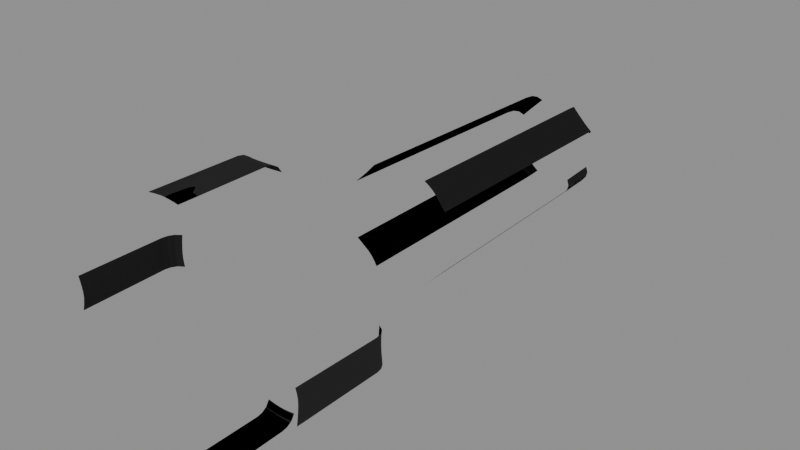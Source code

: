 # Source: SET_F_MONU_FA.blend  (saved by Blender 5.1.30; exported with 4.5.12 LTS)
import bpy
from mathutils import Matrix  # noqa: F401  (used for matrix-valued properties, if any)

bpy.ops.wm.read_factory_settings(use_empty=True)
scene = bpy.context.scene
scene.name = 'Scene'

# ---- images (referenced by path relative to the original .blend; pixels are not part of the script)
import os
ASSET_DIR = os.environ.get("B2B_ASSET_DIR", "")  # directory of the original .blend (textures are referenced by path, not embedded)
HERE = os.path.dirname(os.path.abspath(__file__))  # packed textures are extracted next to this script under _unpacked/

def load_image(name, relpath, width, height, colorspace="sRGB"):
    """Load a texture the original file referenced (path relative to the .blend, or extracted next to this script)."""
    p = next((c for c in (os.path.join(HERE, relpath), os.path.join(ASSET_DIR, relpath)) if relpath and os.path.exists(c)), "")
    if p:
        img = bpy.data.images.load(p, check_existing=True)
        img.name = name
    else:  # same state as the original file: an image datablock whose file is absent (Cycles renders it pink)
        img = bpy.data.images.new(name, width, height)
        img.source = "FILE"
        img.filepath = "//" + (relpath or name)
    img.colorspace_settings.name = colorspace
    return img
img_fabrictrim_dds = load_image('FABRICTRIM.DDS', 'FABRICTRIM__0a3631af.png', 1024, 1024, 'sRGB')
img_fabrictrim_masks_dds = load_image('FABRICTRIM.MASKS.DDS', 'FABRICTRIM.MASKS__5cfab8a0.png', 1024, 1024, 'Linear Rec.2020')
img_fabrictrim_normal_dds = load_image('FABRICTRIM.NORMAL.DDS', 'FABRICTRIM.NORMAL__60a5f1dc.png', 1024, 1024, 'Linear Rec.2020')
img_fabrictrim_colourisemask_dds = load_image('FABRICTRIM.COLOURISEMASK.DDS', 'FABRICTRIM.COLOURISEMASK__dc33ab8d.png', 1024, 1024, 'Non-Color')

# ---- materials (node trees are filled in below, after node groups)
mat_settlementfabricmat1 = bpy.data.materials.new('SettlementFabricMAT1')
mat_settlementfabricmat1.use_transparent_shadow = False

# ---- node groups
ng_nms_colourise = bpy.data.node_groups.new('NMS_Colourise', 'ShaderNodeTree')
_s = ng_nms_colourise.interface.new_socket(name='Color', in_out='OUTPUT', socket_type='NodeSocketColor')
_s = ng_nms_colourise.interface.new_socket(name='Diffuse', in_out='INPUT', socket_type='NodeSocketColor')
_s = ng_nms_colourise.interface.new_socket(name='Mask', in_out='INPUT', socket_type='NodeSocketFloat')
_s = ng_nms_colourise.interface.new_socket(name='Gradient', in_out='INPUT', socket_type='NodeSocketFloat')
_s.min_value = 0.0
_s.max_value = 1.0
_N = ng_nms_colourise.nodes; _L = ng_nms_colourise.links
n0 = _N.new('NodeGroupInput'); n0.name = 'Group Input'; n0.location = (-900, 0)
n1 = _N.new('NodeGroupOutput'); n1.name = 'Group Output'; n1.location = (900, 0)
n2 = _N.new('ShaderNodeAttribute'); n2.name = 'Attribute'; n2.location = (-680, 320)
n2.label = 'nms_p'
n2.attribute_type = 'OBJECT'
n2.attribute_name = '["nms_p"]'
n3 = _N.new('ShaderNodeAttribute'); n3.name = 'Attribute.001'; n3.location = (-680, 130)
n3.label = 'nms_s'
n3.attribute_type = 'OBJECT'
n3.attribute_name = '["nms_s"]'
n4 = _N.new('ShaderNodeAttribute'); n4.name = 'Attribute.002'; n4.location = (-680, -60)
n4.label = 'nms_t'
n4.attribute_type = 'OBJECT'
n4.attribute_name = '["nms_t"]'
n5 = _N.new('ShaderNodeAttribute'); n5.name = 'Attribute.003'; n5.location = (-680, -250)
n5.label = 'nms_q'
n5.attribute_type = 'OBJECT'
n5.attribute_name = '["nms_q"]'
n6 = _N.new('ShaderNodeRGB'); n6.name = 'Color'; n6.location = (-400, -560)
n6.outputs[0].default_value = (1.0, 1.0, 1.0, 1.0)
n7 = _N.new('ShaderNodeMath'); n7.name = 'Math'; n7.location = (-180, -240)
n7.operation = 'GREATER_THAN'
n7.inputs[1].default_value = 0.125
n8 = _N.new('ShaderNodeMix'); n8.name = 'Mix'; n8.location = (60, -240)
n8.data_type = 'RGBA'
n9 = _N.new('ShaderNodeMath'); n9.name = 'Math.001'; n9.location = (-180, -390)
n9.operation = 'GREATER_THAN'
n9.inputs[1].default_value = 0.375
n10 = _N.new('ShaderNodeMix'); n10.name = 'Mix.001'; n10.location = (60, -390)
n10.data_type = 'RGBA'
n11 = _N.new('ShaderNodeMath'); n11.name = 'Math.002'; n11.location = (-180, -540)
n11.operation = 'GREATER_THAN'
n11.inputs[1].default_value = 0.625
n12 = _N.new('ShaderNodeMix'); n12.name = 'Mix.002'; n12.location = (60, -540)
n12.data_type = 'RGBA'
n13 = _N.new('ShaderNodeMath'); n13.name = 'Math.003'; n13.location = (-180, -690)
n13.operation = 'GREATER_THAN'
n13.inputs[1].default_value = 0.875
n14 = _N.new('ShaderNodeMix'); n14.name = 'Mix.003'; n14.location = (60, -690)
n14.data_type = 'RGBA'
n15 = _N.new('ShaderNodeMix'); n15.name = 'Mix.004'; n15.location = (60, 320)
n15.data_type = 'RGBA'
n15.inputs[6].default_value = (1.0, 1.0, 1.0, 1.0)
n16 = _N.new('ShaderNodeMix'); n16.name = 'Mix.005'; n16.location = (380, 0)
n16.data_type = 'RGBA'
n17 = _N.new('ShaderNodeMix'); n17.name = 'Mix.006'; n17.location = (640, 0)
n17.data_type = 'RGBA'
n17.blend_type = 'MULTIPLY'
n17.inputs[0].default_value = 1.0
_L.new(n0.outputs[1], n7.inputs[0])
_L.new(n7.outputs[0], n8.inputs[0])
_L.new(n6.outputs[0], n8.inputs[6])
_L.new(n5.outputs[0], n8.inputs[7])
_L.new(n0.outputs[1], n9.inputs[0])
_L.new(n9.outputs[0], n10.inputs[0])
_L.new(n8.outputs[2], n10.inputs[6])
_L.new(n4.outputs[0], n10.inputs[7])
_L.new(n0.outputs[1], n11.inputs[0])
_L.new(n11.outputs[0], n12.inputs[0])
_L.new(n10.outputs[2], n12.inputs[6])
_L.new(n3.outputs[0], n12.inputs[7])
_L.new(n0.outputs[1], n13.inputs[0])
_L.new(n13.outputs[0], n14.inputs[0])
_L.new(n12.outputs[2], n14.inputs[6])
_L.new(n2.outputs[0], n14.inputs[7])
_L.new(n0.outputs[1], n15.inputs[0])
_L.new(n2.outputs[0], n15.inputs[7])
_L.new(n0.outputs[2], n16.inputs[0])
_L.new(n14.outputs[2], n16.inputs[6])
_L.new(n15.outputs[2], n16.inputs[7])
_L.new(n0.outputs[0], n17.inputs[6])
_L.new(n16.outputs[2], n17.inputs[7])
_L.new(n17.outputs[2], n1.inputs[0])
n1.is_active_output = True

# ---- material node trees
mat_settlementfabricmat1.use_nodes = True; mat_settlementfabricmat1.node_tree.nodes.clear()
_N = mat_settlementfabricmat1.node_tree.nodes; _L = mat_settlementfabricmat1.node_tree.links
n0 = _N.new('ShaderNodeOutputMaterial'); n0.name = 'Material Output'; n0.location = (500, 0)
n1 = _N.new('ShaderNodeBsdfPrincipled'); n1.name = 'Principled BSDF'; n1.location = (200, 150)
n2 = _N.new('ShaderNodeTexImage'); n2.name = 'Texture Image - Diffuse'; n2.location = (-600, 300)
n2.label = 'Texture Image - Diffuse'
n2.image = img_fabrictrim_dds
n3 = _N.new('ShaderNodeTexImage'); n3.name = 'Texture Image - Mask'; n3.location = (-700, 0)
n3.label = 'Texture Image - Mask'
n3.image = img_fabrictrim_masks_dds
n4 = _N.new('ShaderNodeSeparateColor'); n4.name = 'Separate Color'; n4.location = (-400, 0)
n5 = _N.new('ShaderNodeMath'); n5.name = 'Math'; n5.location = (-200, 0)
n5.operation = 'SUBTRACT'
n5.inputs[0].default_value = 1.0
n6 = _N.new('ShaderNodeMath'); n6.name = 'Math.001'; n6.location = (0, 0)
n6.operation = 'MULTIPLY'
n6.inputs[1].default_value = 0.9
n7 = _N.new('ShaderNodeTexImage'); n7.name = 'Texture Image - Normal'; n7.location = (-700, -300)
n7.label = 'Texture Image - Normal'
n7.image = img_fabrictrim_normal_dds
n8 = _N.new('ShaderNodeSeparateXYZ'); n8.name = 'Separate XYZ'; n8.location = (-400, -300)
n9 = _N.new('ShaderNodeCombineXYZ'); n9.name = 'Combine XYZ'; n9.location = (-200, -300)
n10 = _N.new('ShaderNodeNormalMap'); n10.name = 'Normal Map'; n10.location = (0, -300)
n11 = _N.new('ShaderNodeAttribute'); n11.name = 'Attribute'; n11.location = (0, 0)
n11.attribute_name = 'Col'
n12 = _N.new('ShaderNodeMixRGB'); n12.name = 'Mix (Legacy)'; n12.location = (0, 0)
n12.inputs[0].default_value = 0.0
n13 = _N.new('ShaderNodeTexImage'); n13.name = 'Image Texture'; n13.location = (-700, -550)
n13.label = 'Colourise Mask'
n13.image = img_fabrictrim_colourisemask_dds
n14 = _N.new('ShaderNodeGroup'); n14.name = 'Group'; n14.location = (-120, -230)
n14.label = 'NMS Colourise'
n14.node_tree = ng_nms_colourise
n14.inputs[2].default_value = 0.0
_L.new(n3.outputs[0], n4.inputs[0])
_L.new(n4.outputs[0], n5.inputs[1])
_L.new(n4.outputs[1], n1.inputs[1])
_L.new(n5.outputs[0], n6.inputs[0])
_L.new(n6.outputs[0], n1.inputs[2])
_L.new(n8.outputs[1], n9.inputs[0])
_L.new(n8.outputs[0], n9.inputs[1])
_L.new(n8.outputs[2], n9.inputs[2])
_L.new(n7.outputs[0], n8.inputs[0])
_L.new(n9.outputs[0], n10.inputs[1])
_L.new(n10.outputs[0], n1.inputs[5])
_L.new(n2.outputs[0], n12.inputs[1])
_L.new(n11.outputs[0], n12.inputs[2])
_L.new(n1.outputs[0], n0.inputs[0])
_L.new(n12.outputs[0], n14.inputs[0])
_L.new(n13.outputs[0], n14.inputs[1])
_L.new(n14.outputs[0], n1.inputs[0])
n0.is_active_output = True

# ---- meshes
me_set_f_monu_fa = bpy.data.meshes.new('SET_F_MONU_FA')
me_set_f_monu_fa.from_pydata([(-0.2522, 2.221, 1.923), (-0.1654, 2.27, 1.83), (-0.2512, 2.281, 1.83), (-0.1669, 2.211, 1.922), (-0.2534, 2.137, 1.975), (-0.07971, 2.262, 1.83), (-0.1681, 2.131, 1.975), (-0.2544, 2.043, 1.993), (-0.08173, 2.207, 1.922), (0.002127, 2.207, 1.922), (0.004501, 2.262, 1.83), (0.08606, 2.211, 1.922), (0.08881, 2.268, 1.83), (0.0006332, 2.129, 1.975), (0.1702, 2.219, 1.922), (0.1733, 2.277, 1.83), (0.2581, 2.289, 1.83), (0.2546, 2.227, 1.923), (0.2529, 2.143, 1.975), (0.1686, 2.135, 1.975), (0.2524, 2.049, 1.993), (0.163, 0.6738, 1.993), (0.2522, 0.6597, 1.993), (0.0741, 0.686, 1.993), (-0.01438, 0.6948, 1.993), (-0.1028, 0.6953, 1.993), (-0.1913, 0.6831, 1.993), (-0.2803, 0.6636, 1.993), (-1.923, 2.221, -0.2522), (-1.83, 2.27, -0.1654), (-1.83, 2.281, -0.2512), (-1.922, 2.211, -0.1669), (-1.975, 2.137, -0.2534), (-1.83, 2.262, -0.07971), (-1.975, 2.131, -0.1681), (-1.993, 2.043, -0.2544), (-1.922, 2.207, -0.08173), (-1.922, 2.207, 0.002127), (-1.83, 2.262, 0.004501), (-1.922, 2.211, 0.08606), (-1.83, 2.268, 0.08881), (-1.975, 2.129, 0.0006332), (-1.922, 2.219, 0.1702), (-1.83, 2.277, 0.1733), (-1.83, 2.289, 0.2581), (-1.923, 2.227, 0.2546), (-1.975, 2.143, 0.2529), (-1.975, 2.135, 0.1686), (-1.993, 2.049, 0.2524), (-1.993, 0.6738, 0.163), (-1.993, 0.6597, 0.2522), (-1.993, 0.686, 0.0741), (-1.993, 0.6948, -0.01438), (-1.993, 0.6953, -0.1028), (-1.993, 0.6831, -0.1913), (-1.993, 0.6636, -0.2803), (0.2522, 2.221, -1.923), (0.1654, 2.27, -1.83), (0.2512, 2.281, -1.83), (0.1669, 2.211, -1.922), (0.2534, 2.137, -1.975), (0.07971, 2.262, -1.83), (0.1681, 2.131, -1.975), (0.2544, 2.043, -1.993), (0.08173, 2.207, -1.922), (-0.002127, 2.207, -1.922), (-0.004501, 2.262, -1.83), (-0.08606, 2.211, -1.922), (-0.08881, 2.268, -1.83), (-0.0006332, 2.129, -1.975), (-0.1702, 2.219, -1.922), (-0.1733, 2.277, -1.83), (-0.2581, 2.289, -1.83), (-0.2546, 2.227, -1.923), (-0.2529, 2.143, -1.975), (-0.1686, 2.135, -1.975), (-0.2524, 2.049, -1.993), (-0.163, 0.6738, -1.993), (-0.2522, 0.6597, -1.993), (-0.0741, 0.686, -1.993), (0.01438, 0.6948, -1.993), (0.1028, 0.6953, -1.993), (0.1913, 0.6831, -1.993), (0.2803, 0.6636, -1.993), (1.923, 2.221, 0.2522), (1.83, 2.27, 0.1654), (1.83, 2.281, 0.2512), (1.922, 2.211, 0.1669), (1.975, 2.137, 0.2534), (1.83, 2.262, 0.07971), (1.975, 2.131, 0.1681), (1.993, 2.043, 0.2544), (1.922, 2.207, 0.08173), (1.922, 2.207, -0.002127), (1.83, 2.262, -0.004501), (1.922, 2.211, -0.08606), (1.83, 2.268, -0.08881), (1.975, 2.129, -0.0006332), (1.922, 2.219, -0.1702), (1.83, 2.277, -0.1733), (1.83, 2.289, -0.2581), (1.923, 2.227, -0.2546), (1.975, 2.143, -0.2529), (1.975, 2.135, -0.1686), (1.993, 2.049, -0.2524), (1.993, 0.6738, -0.163), (1.993, 0.6597, -0.2522), (1.993, 0.686, -0.0741), (1.993, 0.6948, 0.01438), (1.993, 0.6953, 0.1028), (1.993, 0.6831, 0.1913), (1.993, 0.6636, 0.2803), (-0.7305, 9.008, 0.374), (-0.6035, 9.055, 0.3696), (-0.6641, 9.07, 0.3088), (-0.6699, 9.0, 0.4341), (-0.7681, 8.898, 0.4097), (-0.7075, 8.891, 0.47), (-0.7817, 8.734, 0.4219), (-0.6094, 9.0, 0.4939), (-0.5503, 9.0, 0.5532), (-0.6475, 8.883, 0.5298), (-0.491, 9.0, 0.6128), (-0.4238, 9.055, 0.5493), (-0.5884, 8.883, 0.5889), (-0.5288, 8.891, 0.6484), (-0.4319, 9.008, 0.6724), (-0.364, 9.062, 0.6089), (-0.304, 9.078, 0.6689), (-0.3723, 9.016, 0.7324), (-0.4099, 8.914, 0.7676), (-0.4697, 8.898, 0.708), (-0.4233, 8.75, 0.7803), (-0.6021, 8.711, 0.6016), (-0.4819, 4.855, 0.8389), (-0.6704, 4.891, 0.6499), (-0.7329, 4.891, 0.5874), (-0.7954, 4.879, 0.5249), (-0.8589, 4.859, 0.4622), (0.374, 9.008, 0.7305), (0.3696, 9.055, 0.6035), (0.3088, 9.07, 0.6641), (0.4341, 9.0, 0.6699), (0.4097, 8.898, 0.7681), (0.47, 8.891, 0.7075), (0.4219, 8.734, 0.7817), (0.4939, 9.0, 0.6094), (0.5532, 9.0, 0.5503), (0.5298, 8.883, 0.6475), (0.6128, 9.0, 0.491), (0.5493, 9.055, 0.4238), (0.5889, 8.883, 0.5884), (0.6484, 8.891, 0.5288), (0.6724, 9.008, 0.4319), (0.6089, 9.062, 0.364), (0.6689, 9.078, 0.304), (0.7324, 9.016, 0.3723), (0.7676, 8.914, 0.4099), (0.708, 8.898, 0.4697), (0.7803, 8.75, 0.4233), (0.6016, 8.711, 0.6021), (0.8389, 4.855, 0.4819), (0.6499, 4.891, 0.6704), (0.5874, 4.891, 0.7329), (0.5249, 4.879, 0.7954), (0.4622, 4.859, 0.8589), (0.7305, 9.008, -0.374), (0.6035, 9.055, -0.3696), (0.6641, 9.07, -0.3088), (0.6699, 9.0, -0.4341), (0.7681, 8.898, -0.4097), (0.7075, 8.891, -0.47), (0.7817, 8.734, -0.4219), (0.6094, 9.0, -0.4939), (0.5503, 9.0, -0.5532), (0.6475, 8.883, -0.5298), (0.491, 9.0, -0.6128), (0.4238, 9.055, -0.5493), (0.5884, 8.883, -0.5889), (0.5288, 8.891, -0.6484), (0.4319, 9.008, -0.6724), (0.364, 9.062, -0.6089), (0.304, 9.078, -0.6689), (0.3723, 9.016, -0.7324), (0.4099, 8.914, -0.7676), (0.4697, 8.898, -0.708), (0.4233, 8.75, -0.7803), (0.6021, 8.711, -0.6016), (0.4819, 4.855, -0.8389), (0.6704, 4.891, -0.6499), (0.7329, 4.891, -0.5874), (0.7954, 4.879, -0.5249), (0.8589, 4.859, -0.4622), (-0.374, 9.008, -0.7305), (-0.3696, 9.055, -0.6035), (-0.3088, 9.07, -0.6641), (-0.4341, 9.0, -0.6699), (-0.4097, 8.898, -0.7681), (-0.47, 8.891, -0.7075), (-0.4219, 8.734, -0.7817), (-0.4939, 9.0, -0.6094), (-0.5532, 9.0, -0.5503), (-0.5298, 8.883, -0.6475), (-0.6128, 9.0, -0.491), (-0.5493, 9.055, -0.4238), (-0.5889, 8.883, -0.5884), (-0.6484, 8.891, -0.5288), (-0.6724, 9.008, -0.4319), (-0.6089, 9.062, -0.364), (-0.6689, 9.078, -0.304), (-0.7324, 9.016, -0.3723), (-0.7676, 8.914, -0.4099), (-0.708, 8.898, -0.4697), (-0.7803, 8.75, -0.4233), (-0.6016, 8.711, -0.6021), (-0.8389, 4.855, -0.4819), (-0.6499, 4.891, -0.6704), (-0.5874, 4.891, -0.7329), (-0.5249, 4.879, -0.7954), (-0.4622, 4.859, -0.8589)], [], [(87, 85, 86, 84), (4, 3, 0), (1, 3, 5), (62, 64, 59, 60), (5, 3, 8), (90, 97, 93, 92), (11, 10, 9), (12, 10, 11), (41, 47, 39, 37), (11, 14, 12), (73, 71, 68, 70), (16, 15, 17), (98, 95, 103, 102, 101), (35, 55, 54, 53, 52, 51, 49, 50, 48), (152, 158, 153, 149), (186, 187, 172, 192, 191, 190, 189, 188), (76, 74, 75, 69, 62, 60, 63), (32, 31, 28), (29, 31, 33), (90, 92, 87, 88), (33, 31, 36), (6, 13, 9, 8), (39, 38, 37), (40, 38, 39), (97, 103, 95, 93), (39, 42, 40), (101, 99, 96, 98), (44, 43, 45), (14, 11, 19, 18, 17), (69, 75, 67, 65), (76, 63, 83, 82, 81, 80, 79, 77, 78), (206, 212, 207, 203), (31, 29, 30, 28), (60, 59, 56), (57, 59, 61), (62, 69, 65, 64), (132, 130, 131, 125, 124, 133), (61, 59, 64), (34, 41, 37, 36), (67, 66, 65), (68, 66, 67), (13, 19, 11, 9), (67, 70, 68), (45, 43, 40, 42), (72, 71, 73), (42, 39, 47, 46, 45), (104, 102, 103, 97, 90, 88, 91), (133, 124, 121, 117, 116, 118), (59, 57, 58, 56), (88, 87, 84), (85, 87, 89), (6, 8, 3, 4), (89, 87, 92), (17, 15, 12, 14), (95, 94, 93), (96, 94, 95), (95, 98, 96), (3, 1, 2, 0), (100, 99, 101), (34, 36, 31, 32), (48, 46, 47, 41, 34, 32, 35), (91, 111, 110, 109, 108, 107, 105, 106, 104), (179, 185, 180, 176), (213, 214, 199, 219, 218, 217, 216, 215), (186, 184, 185, 179, 178, 187), (112, 113, 114), (115, 113, 112), (121, 124, 120, 119), (160, 151, 148, 144, 143, 145), (113, 115, 119, 120, 122, 123), (115, 117, 119), (119, 117, 121), (122, 120, 125), (125, 120, 124), (156, 154, 150, 149, 153), (128, 127, 129), (129, 126, 130), (130, 126, 131), (65, 66, 61, 64), (70, 67, 75, 74, 73), (213, 211, 212, 206, 205, 214), (139, 140, 141), (142, 140, 139), (171, 169, 166, 170), (187, 178, 175, 171, 170, 172), (140, 142, 146, 147, 149, 150), (142, 144, 146), (146, 144, 148), (149, 147, 152), (152, 147, 151), (210, 208, 204, 203, 207), (155, 154, 156), (156, 153, 157), (157, 153, 158), (20, 18, 19, 13, 6, 4, 7), (93, 94, 89, 92), (132, 133, 118, 138, 137, 136, 135, 134), (166, 167, 168), (169, 167, 166), (175, 178, 174, 173), (214, 205, 202, 198, 197, 199), (167, 169, 173, 174, 176, 177), (169, 171, 173), (173, 171, 175), (198, 196, 193, 197), (176, 174, 179), (179, 174, 178), (129, 127, 123, 122, 126), (182, 181, 183), (183, 180, 184), (184, 180, 185), (159, 157, 158, 152, 151, 160), (37, 38, 33, 36), (202, 205, 201, 200), (125, 131, 126, 122), (193, 194, 195), (196, 194, 193), (117, 115, 112, 116), (194, 196, 200, 201, 203, 204), (196, 198, 200), (200, 198, 202), (144, 142, 139, 143), (203, 201, 206), (206, 201, 205), (209, 208, 210), (210, 207, 211), (211, 207, 212), (9, 10, 5, 8), (159, 160, 145, 165, 164, 163, 162, 161), (183, 181, 177, 176, 180), (148, 151, 147, 146), (20, 7, 27, 26, 25, 24, 23, 21, 22)])
me_set_f_monu_fa.polygons.foreach_set('use_smooth', [True] * 132)
_uv = me_set_f_monu_fa.uv_layers.new(name='UVMap')
_uv.uv.foreach_set('vector', [0.5435, 0.9707, 0.5435, 1.0, 0.5, 1.0, 0.5, 0.9717, 0.75, 0.9561, 0.793, 0.9707, 0.75, 0.9717, 0.793, 1.0, 0.793, 0.9707, 0.8359, 1.0, 0.793, 0.9551, 0.8359, 0.9707, 0.793, 0.9707, 0.75, 0.9561, 0.8359, 1.0, 0.793, 0.9707, 0.8359, 0.9707, 0.5435, 0.9551, 0.627, 0.9551, 0.627, 0.9707, 0.5859, 0.9707, 0.9175, 0.9712, 0.8765, 1.0, 0.8765, 0.9707, 0.9175, 1.0, 0.8765, 1.0, 0.9175, 0.9712, 0.627, 0.9551, 0.709, 0.9565, 0.668, 0.9712, 0.627, 0.9707, 0.9175, 0.9712, 0.9585, 0.9722, 0.9175, 1.0, 0.9995, 0.9741, 0.9585, 1.0, 0.9175, 1.0, 0.9585, 0.9722, 0.9995, 1.0, 0.9585, 1.0, 0.9995, 0.9741, 0.709, 0.9722, 0.668, 0.9712, 0.709, 0.9565, 0.75, 0.9585, 0.75, 0.9741, 0.5, 0.9399, 0.5, 0.5005, 0.5435, 0.5005, 0.5859, 0.5005, 0.627, 0.5005, 0.668, 0.5005, 0.709, 0.5005, 0.75, 0.5005, 0.75, 0.9429, 0.9722, 0.416, 0.9736, 0.3955, 0.9873, 0.3955, 0.9868, 0.416, 0.9565, 0.2495, 0.9517, 0.3115, 0.9536, 0.376, 0.5, 0.376, 0.5, 0.354, 0.5, 0.3325, 0.5, 0.3115, 0.5, 0.2495, 0.9995, 0.9429, 0.9995, 0.9585, 0.9585, 0.9565, 0.8765, 0.9551, 0.793, 0.9551, 0.75, 0.9561, 0.75, 0.9399, 0.5, 0.9561, 0.5435, 0.9707, 0.5, 0.9717, 0.5435, 1.0, 0.5435, 0.9707, 0.5859, 1.0, 0.5435, 0.9551, 0.5859, 0.9707, 0.5435, 0.9707, 0.5, 0.9561, 0.5859, 1.0, 0.5435, 0.9707, 0.5859, 0.9707, 0.793, 0.9551, 0.8765, 0.9551, 0.8765, 0.9707, 0.8359, 0.9707, 0.668, 0.9712, 0.627, 1.0, 0.627, 0.9707, 0.668, 1.0, 0.627, 1.0, 0.668, 0.9712, 0.627, 0.9551, 0.709, 0.9565, 0.668, 0.9712, 0.627, 0.9707, 0.668, 0.9712, 0.709, 0.9722, 0.668, 1.0, 0.75, 0.9741, 0.709, 1.0, 0.668, 1.0, 0.709, 0.9722, 0.75, 1.0, 0.709, 1.0, 0.75, 0.9741, 0.9585, 0.9722, 0.9175, 0.9712, 0.9585, 0.9565, 0.9995, 0.9585, 0.9995, 0.9741, 0.8765, 0.9551, 0.9585, 0.9565, 0.9175, 0.9712, 0.8765, 0.9707, 0.9995, 0.9429, 0.75, 0.9399, 0.75, 0.5005, 0.793, 0.5005, 0.8359, 0.5005, 0.8765, 0.5005, 0.9175, 0.5005, 0.9585, 0.5005, 0.9995, 0.5005, 0.9722, 0.416, 0.9736, 0.3955, 0.9873, 0.3955, 0.9868, 0.416, 0.5435, 0.9707, 0.5435, 1.0, 0.5, 1.0, 0.5, 0.9717, 0.75, 0.9561, 0.793, 0.9707, 0.75, 0.9717, 0.793, 1.0, 0.793, 0.9707, 0.8359, 1.0, 0.793, 0.9551, 0.8765, 0.9551, 0.8765, 0.9707, 0.8359, 0.9707, 0.9565, 0.2495, 0.9756, 0.2495, 0.9736, 0.2705, 0.9722, 0.291, 0.9717, 0.3115, 0.9517, 0.3115, 0.8359, 1.0, 0.793, 0.9707, 0.8359, 0.9707, 0.5435, 0.9551, 0.627, 0.9551, 0.627, 0.9707, 0.5859, 0.9707, 0.9175, 0.9712, 0.8765, 1.0, 0.8765, 0.9707, 0.9175, 1.0, 0.8765, 1.0, 0.9175, 0.9712, 0.8765, 0.9551, 0.9585, 0.9565, 0.9175, 0.9712, 0.8765, 0.9707, 0.9175, 0.9712, 0.9585, 0.9722, 0.9175, 1.0, 0.75, 0.9741, 0.709, 1.0, 0.668, 1.0, 0.709, 0.9722, 0.9995, 1.0, 0.9585, 1.0, 0.9995, 0.9741, 0.709, 0.9722, 0.668, 0.9712, 0.709, 0.9565, 0.75, 0.9585, 0.75, 0.9741, 0.75, 0.9429, 0.75, 0.9585, 0.709, 0.9565, 0.627, 0.9551, 0.5435, 0.9551, 0.5, 0.9561, 0.5, 0.9399, 0.9517, 0.3115, 0.9717, 0.3115, 0.9717, 0.3325, 0.9722, 0.354, 0.9736, 0.376, 0.9536, 0.376, 0.793, 0.9707, 0.793, 1.0, 0.75, 1.0, 0.75, 0.9717, 0.5, 0.9561, 0.5435, 0.9707, 0.5, 0.9717, 0.5435, 1.0, 0.5435, 0.9707, 0.5859, 1.0, 0.793, 0.9551, 0.8359, 0.9707, 0.793, 0.9707, 0.75, 0.9561, 0.5859, 1.0, 0.5435, 0.9707, 0.5859, 0.9707, 0.9995, 0.9741, 0.9585, 1.0, 0.9175, 1.0, 0.9585, 0.9722, 0.668, 0.9712, 0.627, 1.0, 0.627, 0.9707, 0.668, 1.0, 0.627, 1.0, 0.668, 0.9712, 0.668, 0.9712, 0.709, 0.9722, 0.668, 1.0, 0.793, 0.9707, 0.793, 1.0, 0.75, 1.0, 0.75, 0.9717, 0.75, 1.0, 0.709, 1.0, 0.75, 0.9741, 0.5435, 0.9551, 0.5859, 0.9707, 0.5435, 0.9707, 0.5, 0.9561, 0.75, 0.9429, 0.75, 0.9585, 0.709, 0.9565, 0.627, 0.9551, 0.5435, 0.9551, 0.5, 0.9561, 0.5, 0.9399, 0.5, 0.9399, 0.5, 0.5005, 0.5435, 0.5005, 0.5859, 0.5005, 0.627, 0.5005, 0.668, 0.5005, 0.709, 0.5005, 0.75, 0.5005, 0.75, 0.9429, 0.9722, 0.291, 0.9736, 0.2705, 0.9873, 0.2705, 0.9868, 0.291, 0.9565, 0.3745, 0.9517, 0.4365, 0.9536, 0.501, 0.5, 0.501, 0.5, 0.479, 0.5, 0.4575, 0.5, 0.4365, 0.5, 0.3745, 0.9565, 0.2495, 0.9756, 0.2495, 0.9736, 0.2705, 0.9722, 0.291, 0.9717, 0.3115, 0.9517, 0.3115, 0.9878, 0.376, 0.9995, 0.354, 0.9995, 0.376, 0.9873, 0.354, 0.9995, 0.354, 0.9878, 0.376, 0.9717, 0.3325, 0.9717, 0.3115, 0.9868, 0.3115, 0.9868, 0.3325, 0.9517, 0.4365, 0.9717, 0.4365, 0.9717, 0.4575, 0.9722, 0.479, 0.9736, 0.501, 0.9536, 0.501, 0.9995, 0.354, 0.9873, 0.354, 0.9868, 0.3325, 0.9868, 0.3115, 0.9868, 0.291, 0.9995, 0.291, 0.9873, 0.354, 0.9722, 0.354, 0.9868, 0.3325, 0.9868, 0.3325, 0.9722, 0.354, 0.9717, 0.3325, 0.9868, 0.291, 0.9868, 0.3115, 0.9722, 0.291, 0.9722, 0.291, 0.9868, 0.3115, 0.9717, 0.3115, 0.9878, 0.3745, 0.9995, 0.3955, 0.9995, 0.416, 0.9868, 0.416, 0.9873, 0.3955, 0.9995, 0.2495, 0.9995, 0.2705, 0.9878, 0.2495, 0.9878, 0.2495, 0.9873, 0.2705, 0.9756, 0.2495, 0.9756, 0.2495, 0.9873, 0.2705, 0.9736, 0.2705, 0.8765, 0.9707, 0.8765, 1.0, 0.8359, 1.0, 0.8359, 0.9707, 0.9585, 0.9722, 0.9175, 0.9712, 0.9585, 0.9565, 0.9995, 0.9585, 0.9995, 0.9741, 0.9565, 0.3745, 0.9756, 0.3745, 0.9736, 0.3955, 0.9722, 0.416, 0.9717, 0.4365, 0.9517, 0.4365, 0.9878, 0.501, 0.9995, 0.479, 0.9995, 0.501, 0.9873, 0.479, 0.9995, 0.479, 0.9878, 0.501, 0.9722, 0.354, 0.9873, 0.354, 0.9878, 0.376, 0.9736, 0.376, 0.9517, 0.3115, 0.9717, 0.3115, 0.9717, 0.3325, 0.9722, 0.354, 0.9736, 0.376, 0.9536, 0.376, 0.9995, 0.479, 0.9873, 0.479, 0.9868, 0.4575, 0.9868, 0.4365, 0.9868, 0.416, 0.9995, 0.416, 0.9873, 0.479, 0.9722, 0.479, 0.9868, 0.4575, 0.9868, 0.4575, 0.9722, 0.479, 0.9717, 0.4575, 0.9868, 0.416, 0.9868, 0.4365, 0.9722, 0.416, 0.9722, 0.416, 0.9868, 0.4365, 0.9717, 0.4365, 0.9878, 0.3745, 0.9995, 0.3955, 0.9995, 0.416, 0.9868, 0.416, 0.9873, 0.3955, 0.9995, 0.3745, 0.9995, 0.3955, 0.9878, 0.3745, 0.9878, 0.3745, 0.9873, 0.3955, 0.9756, 0.3745, 0.9756, 0.3745, 0.9873, 0.3955, 0.9736, 0.3955, 0.9995, 0.9429, 0.9995, 0.9585, 0.9585, 0.9565, 0.8765, 0.9551, 0.793, 0.9551, 0.75, 0.9561, 0.75, 0.9399, 0.627, 0.9707, 0.627, 1.0, 0.5859, 1.0, 0.5859, 0.9707, 0.9565, 0.2495, 0.9517, 0.3115, 0.9536, 0.376, 0.5, 0.376, 0.5, 0.354, 0.5, 0.3325, 0.5, 0.3115, 0.5, 0.2495, 0.9878, 0.376, 0.9995, 0.354, 0.9995, 0.376, 0.9873, 0.354, 0.9995, 0.354, 0.9878, 0.376, 0.9717, 0.3325, 0.9717, 0.3115, 0.9868, 0.3115, 0.9868, 0.3325, 0.9517, 0.4365, 0.9717, 0.4365, 0.9717, 0.4575, 0.9722, 0.479, 0.9736, 0.501, 0.9536, 0.501, 0.9995, 0.354, 0.9873, 0.354, 0.9868, 0.3325, 0.9868, 0.3115, 0.9868, 0.291, 0.9995, 0.291, 0.9873, 0.354, 0.9722, 0.354, 0.9868, 0.3325, 0.9868, 0.3325, 0.9722, 0.354, 0.9717, 0.3325, 0.9722, 0.479, 0.9873, 0.479, 0.9878, 0.501, 0.9736, 0.501, 0.9868, 0.291, 0.9868, 0.3115, 0.9722, 0.291, 0.9722, 0.291, 0.9868, 0.3115, 0.9717, 0.3115, 0.9878, 0.2495, 0.9995, 0.2705, 0.9995, 0.291, 0.9868, 0.291, 0.9873, 0.2705, 0.9995, 0.2495, 0.9995, 0.2705, 0.9878, 0.2495, 0.9878, 0.2495, 0.9873, 0.2705, 0.9756, 0.2495, 0.9756, 0.2495, 0.9873, 0.2705, 0.9736, 0.2705, 0.9565, 0.3745, 0.9756, 0.3745, 0.9736, 0.3955, 0.9722, 0.416, 0.9717, 0.4365, 0.9517, 0.4365, 0.627, 0.9707, 0.627, 1.0, 0.5859, 1.0, 0.5859, 0.9707, 0.9717, 0.4575, 0.9717, 0.4365, 0.9868, 0.4365, 0.9868, 0.4575, 0.9722, 0.291, 0.9736, 0.2705, 0.9873, 0.2705, 0.9868, 0.291, 0.9878, 0.501, 0.9995, 0.479, 0.9995, 0.501, 0.9873, 0.479, 0.9995, 0.479, 0.9878, 0.501, 0.9722, 0.354, 0.9873, 0.354, 0.9878, 0.376, 0.9736, 0.376, 0.9995, 0.479, 0.9873, 0.479, 0.9868, 0.4575, 0.9868, 0.4365, 0.9868, 0.416, 0.9995, 0.416, 0.9873, 0.479, 0.9722, 0.479, 0.9868, 0.4575, 0.9868, 0.4575, 0.9722, 0.479, 0.9717, 0.4575, 0.9722, 0.479, 0.9873, 0.479, 0.9878, 0.501, 0.9736, 0.501, 0.9868, 0.416, 0.9868, 0.4365, 0.9722, 0.416, 0.9722, 0.416, 0.9868, 0.4365, 0.9717, 0.4365, 0.9995, 0.3745, 0.9995, 0.3955, 0.9878, 0.3745, 0.9878, 0.3745, 0.9873, 0.3955, 0.9756, 0.3745, 0.9756, 0.3745, 0.9873, 0.3955, 0.9736, 0.3955, 0.8765, 0.9707, 0.8765, 1.0, 0.8359, 1.0, 0.8359, 0.9707, 0.9565, 0.3745, 0.9517, 0.4365, 0.9536, 0.501, 0.5, 0.501, 0.5, 0.479, 0.5, 0.4575, 0.5, 0.4365, 0.5, 0.3745, 0.9878, 0.2495, 0.9995, 0.2705, 0.9995, 0.291, 0.9868, 0.291, 0.9873, 0.2705, 0.9717, 0.4575, 0.9717, 0.4365, 0.9868, 0.4365, 0.9868, 0.4575, 0.9995, 0.9429, 0.75, 0.9399, 0.75, 0.5005, 0.793, 0.5005, 0.8359, 0.5005, 0.8765, 0.5005, 0.9175, 0.5005, 0.9585, 0.5005, 0.9995, 0.5005])
me_set_f_monu_fa.materials.append(mat_settlementfabricmat1)
me_set_f_monu_fa.update()

# ---- objects
ob_set_f_monu_fa = bpy.data.objects.new('SET_F_MONU_FA', me_set_f_monu_fa)

# ---- transforms, parenting, visibility, modifiers, constraints
ob_set_f_monu_fa.location = (0.0, 0.0, 0.0)
ob_set_f_monu_fa.rotation_mode = 'QUATERNION'
ob_set_f_monu_fa.rotation_quaternion = (1.0, 0.0, 0.0, 0.0)

# ---- collection membership
scene.collection.objects.link(ob_set_f_monu_fa)

# ---- scene / render settings (as saved in the file)
scene.frame_start = 1; scene.frame_end = 250; scene.frame_set(1)
scene.render.engine = 'BLENDER_EEVEE_NEXT'
scene.render.bake_bias = 0.0
scene.render.bake_samples = 0
scene.cycles.sampling_pattern = 'TABULATED_SOBOL'
scene.eevee.use_volume_custom_range = False
bpy.context.view_layer.update()

# ---- added for rendering (the .blend has no active camera and no usable light): camera, sun + grey world if the file has none
cam_auto = bpy.data.cameras.new('AutoCamera')
cam_auto.lens = 50.0
cam_auto.sensor_width = 36.0
cam_auto.clip_end = 1000.0
ob_auto_camera = bpy.data.objects.new('AutoCamera', cam_auto)
scene.collection.objects.link(ob_auto_camera)
ob_auto_camera.location = (9.37413, -6.38006, 7.4993)
ob_auto_camera.rotation_euler = (1.09748, -7.21219e-08, 0.694738)
scene.camera = ob_auto_camera
light_auto_sun = bpy.data.lights.new('AutoSun', 'SUN')
light_auto_sun.energy = 3.0
light_auto_sun.angle = 0.0523599
ob_auto_sun = bpy.data.objects.new('AutoSun', light_auto_sun)
scene.collection.objects.link(ob_auto_sun)
ob_auto_sun.rotation_euler = (0.872665, 0.174533, 0.523599)
if scene.world is None:
    world_auto = bpy.data.worlds.new('AutoWorld')
    world_auto.color = (0.3, 0.3, 0.3)
    scene.world = world_auto
bpy.context.view_layer.update()
